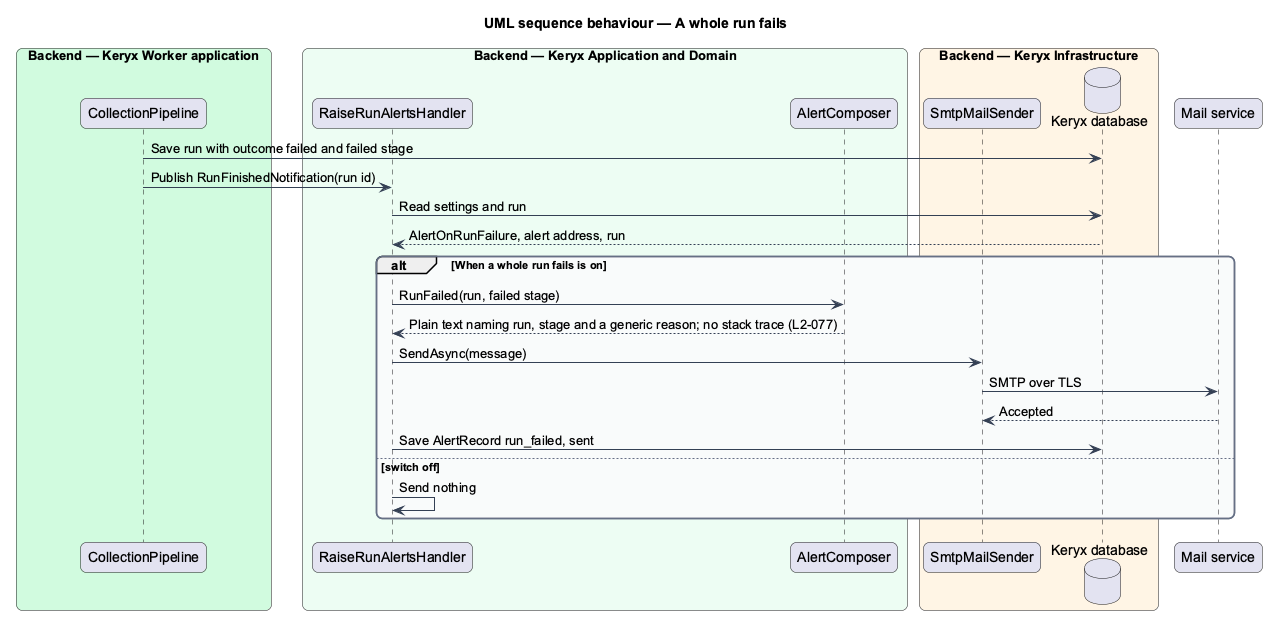

The diagram above was rendered by PlantUML. Its source (embedded in the PNG):
@startuml
title UML sequence behaviour — A whole run fails
skinparam backgroundColor #FFFFFF
skinparam shadowing false
skinparam roundcorner 12
skinparam defaultFontName Arial
skinparam ArrowColor #344054
skinparam rectangle {
  BorderColor #344054
  FontColor #101828
}
skinparam package {
  BorderColor #667085
  FontColor #101828
  BackgroundColor #F9FAFB
}
box "Backend — Keryx Worker application" #D1FADF
  participant "CollectionPipeline" as pipe
end box
box "Backend — Keryx Application and Domain" #ECFDF3
  participant "RaiseRunAlertsHandler" as raise
  participant "AlertComposer" as comp
end box
box "Backend — Keryx Infrastructure" #FFF4E5
  participant "SmtpMailSender" as smtp
  database "Keryx database" as db
end box
participant "Mail service" as mail
pipe -> db : Save run with outcome failed and failed stage
pipe -> raise : Publish RunFinishedNotification(run id)
raise -> db : Read settings and run
db --> raise : AlertOnRunFailure, alert address, run
alt When a whole run fails is on
  raise -> comp : RunFailed(run, failed stage)
  comp --> raise : Plain text naming run, stage and a generic reason; no stack trace (L2-077)
  raise -> smtp : SendAsync(message)
  smtp -> mail : SMTP over TLS
  mail --> smtp : Accepted
  raise -> db : Save AlertRecord run_failed, sent
else switch off
  raise -> raise : Send nothing
end
@enduml